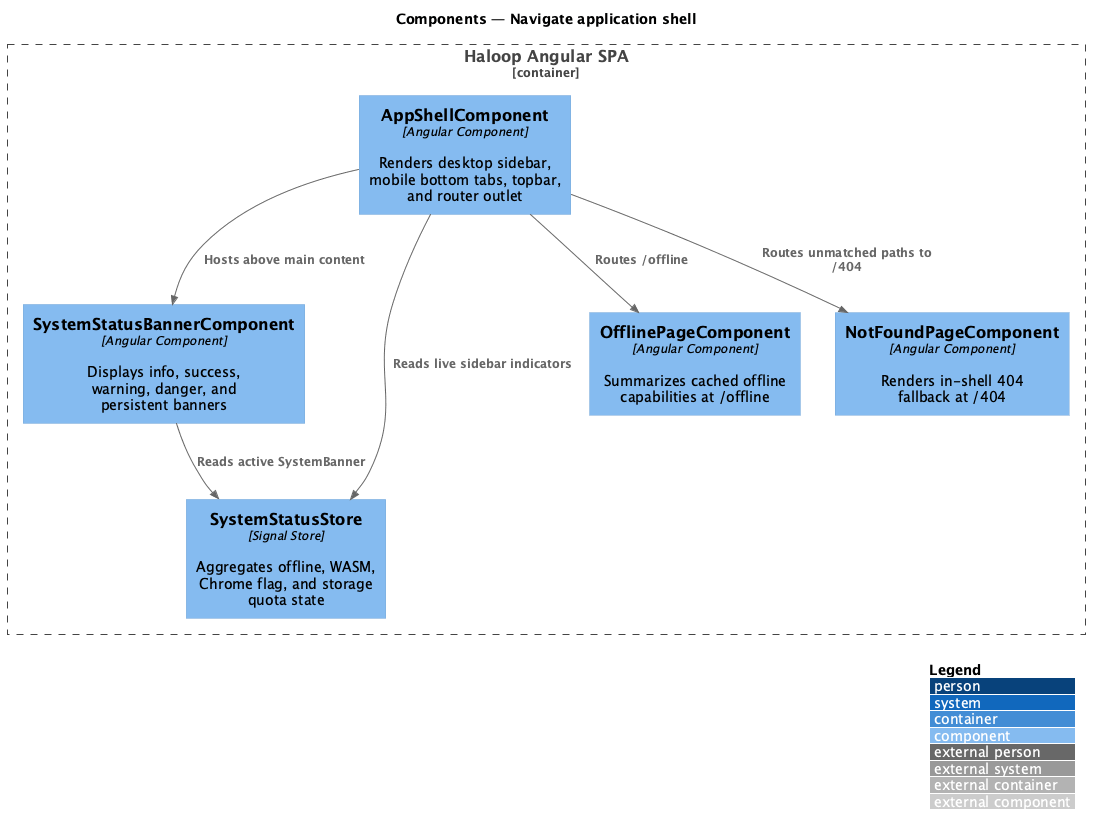

The diagram above was rendered by PlantUML. Its source (embedded in the PNG):
@startuml
!include <C4/C4_Component>
LAYOUT_WITH_LEGEND()
title Components — Navigate application shell

Container_Boundary(spa, "Haloop Angular SPA") {
  Component(shell, "AppShellComponent", "Angular Component", "Renders desktop sidebar, mobile bottom tabs, topbar, and router outlet")
  Component(banner, "SystemStatusBannerComponent", "Angular Component", "Displays info, success, warning, danger, and persistent banners")
  Component(status_store, "SystemStatusStore", "Signal Store", "Aggregates offline, WASM, Chrome flag, and storage quota state")
  Component(offline, "OfflinePageComponent", "Angular Component", "Summarizes cached offline capabilities at /offline")
  Component(not_found, "NotFoundPageComponent", "Angular Component", "Renders in-shell 404 fallback at /404")
}

Rel(shell, banner, "Hosts above main content")
Rel(shell, status_store, "Reads live sidebar indicators")
Rel(banner, status_store, "Reads active SystemBanner")
Rel(shell, offline, "Routes /offline")
Rel(shell, not_found, "Routes unmatched paths to /404")
@enduml